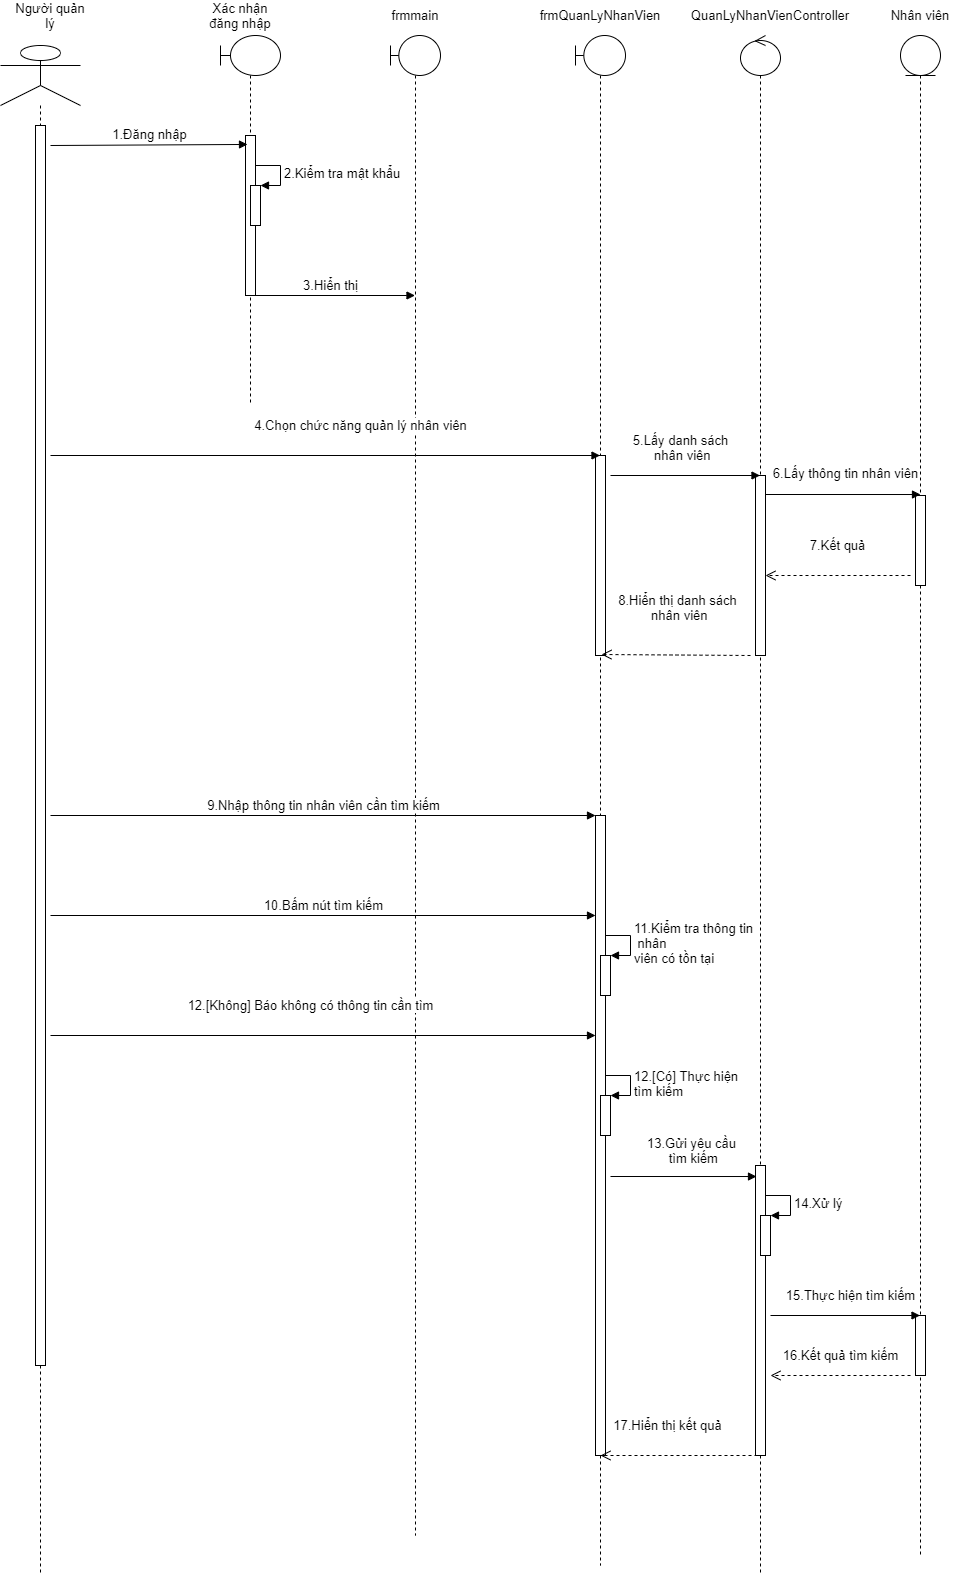

The diagram above was exported from draw.io. Its source (the exported page's mxGraphModel, read from the mxfile embedded in the PNG):
<mxGraphModel dx="868" dy="393" grid="1" gridSize="10" guides="1" tooltips="1" connect="1" arrows="1" fold="1" page="1" pageScale="1" pageWidth="827" pageHeight="1169" math="0" shadow="0">
  <root>
    <mxCell id="0" />
    <mxCell id="1" parent="0" />
    <mxCell id="j3Anj2uM1MNEBu4zV_6k-1" value="" style="shape=umlLifeline;participant=umlActor;perimeter=lifelinePerimeter;whiteSpace=wrap;html=1;container=1;collapsible=0;recursiveResize=0;verticalAlign=top;spacingTop=36;outlineConnect=0;size=60;" parent="1" vertex="1">
      <mxGeometry x="130" y="110" width="80" height="1530" as="geometry" />
    </mxCell>
    <mxCell id="j3Anj2uM1MNEBu4zV_6k-2" value="" style="html=1;points=[];perimeter=orthogonalPerimeter;" parent="j3Anj2uM1MNEBu4zV_6k-1" vertex="1">
      <mxGeometry x="35" y="80" width="10" height="1240" as="geometry" />
    </mxCell>
    <mxCell id="j3Anj2uM1MNEBu4zV_6k-3" value="" style="shape=umlLifeline;participant=umlBoundary;perimeter=lifelinePerimeter;whiteSpace=wrap;html=1;container=1;collapsible=0;recursiveResize=0;verticalAlign=top;spacingTop=36;outlineConnect=0;" parent="1" vertex="1">
      <mxGeometry x="350" y="100" width="60" height="370" as="geometry" />
    </mxCell>
    <mxCell id="j3Anj2uM1MNEBu4zV_6k-4" value="" style="html=1;points=[];perimeter=orthogonalPerimeter;" parent="j3Anj2uM1MNEBu4zV_6k-3" vertex="1">
      <mxGeometry x="25" y="100" width="10" height="160" as="geometry" />
    </mxCell>
    <mxCell id="j3Anj2uM1MNEBu4zV_6k-5" value="" style="html=1;points=[];perimeter=orthogonalPerimeter;" parent="j3Anj2uM1MNEBu4zV_6k-3" vertex="1">
      <mxGeometry x="30" y="150" width="10" height="40" as="geometry" />
    </mxCell>
    <mxCell id="j3Anj2uM1MNEBu4zV_6k-6" value="&lt;font style=&quot;font-size: 13px&quot;&gt;2.Kiểm tra mật khẩu&lt;/font&gt;" style="edgeStyle=orthogonalEdgeStyle;html=1;align=left;spacingLeft=2;endArrow=block;rounded=0;entryX=1;entryY=0;" parent="j3Anj2uM1MNEBu4zV_6k-3" target="j3Anj2uM1MNEBu4zV_6k-5" edge="1">
      <mxGeometry relative="1" as="geometry">
        <mxPoint x="35" y="130" as="sourcePoint" />
        <Array as="points">
          <mxPoint x="60" y="130" />
        </Array>
      </mxGeometry>
    </mxCell>
    <mxCell id="j3Anj2uM1MNEBu4zV_6k-7" value="" style="shape=umlLifeline;participant=umlBoundary;perimeter=lifelinePerimeter;whiteSpace=wrap;html=1;container=1;collapsible=0;recursiveResize=0;verticalAlign=top;spacingTop=36;outlineConnect=0;" parent="1" vertex="1">
      <mxGeometry x="520" y="100" width="50" height="1500" as="geometry" />
    </mxCell>
    <mxCell id="j3Anj2uM1MNEBu4zV_6k-8" value="" style="shape=umlLifeline;participant=umlEntity;perimeter=lifelinePerimeter;whiteSpace=wrap;html=1;container=1;collapsible=0;recursiveResize=0;verticalAlign=top;spacingTop=36;outlineConnect=0;" parent="1" vertex="1">
      <mxGeometry x="1030" y="100" width="40" height="1520" as="geometry" />
    </mxCell>
    <mxCell id="j3Anj2uM1MNEBu4zV_6k-9" value="" style="html=1;points=[];perimeter=orthogonalPerimeter;" parent="j3Anj2uM1MNEBu4zV_6k-8" vertex="1">
      <mxGeometry x="15" y="460" width="10" height="90" as="geometry" />
    </mxCell>
    <mxCell id="j3Anj2uM1MNEBu4zV_6k-10" value="" style="html=1;points=[];perimeter=orthogonalPerimeter;" parent="j3Anj2uM1MNEBu4zV_6k-8" vertex="1">
      <mxGeometry x="15" y="1280" width="10" height="60" as="geometry" />
    </mxCell>
    <mxCell id="j3Anj2uM1MNEBu4zV_6k-11" value="" style="shape=umlLifeline;participant=umlControl;perimeter=lifelinePerimeter;whiteSpace=wrap;html=1;container=1;collapsible=0;recursiveResize=0;verticalAlign=top;spacingTop=36;outlineConnect=0;" parent="1" vertex="1">
      <mxGeometry x="870" y="100" width="40" height="1540" as="geometry" />
    </mxCell>
    <mxCell id="j3Anj2uM1MNEBu4zV_6k-12" value="" style="html=1;points=[];perimeter=orthogonalPerimeter;" parent="j3Anj2uM1MNEBu4zV_6k-11" vertex="1">
      <mxGeometry x="15" y="440" width="10" height="180" as="geometry" />
    </mxCell>
    <mxCell id="j3Anj2uM1MNEBu4zV_6k-13" value="" style="html=1;points=[];perimeter=orthogonalPerimeter;" parent="j3Anj2uM1MNEBu4zV_6k-11" vertex="1">
      <mxGeometry x="15" y="1130" width="10" height="290" as="geometry" />
    </mxCell>
    <mxCell id="j3Anj2uM1MNEBu4zV_6k-14" value="" style="html=1;points=[];perimeter=orthogonalPerimeter;" parent="j3Anj2uM1MNEBu4zV_6k-11" vertex="1">
      <mxGeometry x="20" y="1180" width="10" height="40" as="geometry" />
    </mxCell>
    <mxCell id="j3Anj2uM1MNEBu4zV_6k-15" value="&lt;font style=&quot;font-size: 13px&quot;&gt;14.Xử lý&lt;/font&gt;" style="edgeStyle=orthogonalEdgeStyle;html=1;align=left;spacingLeft=2;endArrow=block;rounded=0;entryX=1;entryY=0;" parent="j3Anj2uM1MNEBu4zV_6k-11" target="j3Anj2uM1MNEBu4zV_6k-14" edge="1">
      <mxGeometry relative="1" as="geometry">
        <mxPoint x="25" y="1160" as="sourcePoint" />
        <Array as="points">
          <mxPoint x="50" y="1160" />
        </Array>
      </mxGeometry>
    </mxCell>
    <mxCell id="j3Anj2uM1MNEBu4zV_6k-16" value="&lt;font style=&quot;font-size: 13px&quot;&gt;Người quản lý&lt;/font&gt;" style="text;html=1;strokeColor=none;fillColor=none;align=center;verticalAlign=middle;whiteSpace=wrap;rounded=0;" parent="1" vertex="1">
      <mxGeometry x="140" y="70" width="80" height="20" as="geometry" />
    </mxCell>
    <mxCell id="j3Anj2uM1MNEBu4zV_6k-17" value="&lt;font style=&quot;font-size: 13px&quot;&gt;Xác nhận đăng nhập&lt;/font&gt;" style="text;html=1;strokeColor=none;fillColor=none;align=center;verticalAlign=middle;whiteSpace=wrap;rounded=0;" parent="1" vertex="1">
      <mxGeometry x="330" y="70" width="80" height="20" as="geometry" />
    </mxCell>
    <mxCell id="j3Anj2uM1MNEBu4zV_6k-18" value="&lt;font style=&quot;font-size: 13px&quot;&gt;frmmain&lt;/font&gt;" style="text;html=1;strokeColor=none;fillColor=none;align=center;verticalAlign=middle;whiteSpace=wrap;rounded=0;" parent="1" vertex="1">
      <mxGeometry x="505" y="70" width="80" height="20" as="geometry" />
    </mxCell>
    <mxCell id="j3Anj2uM1MNEBu4zV_6k-19" value="&lt;font style=&quot;font-size: 13px&quot;&gt;frmQuanLyNhanVien&lt;/font&gt;" style="text;html=1;strokeColor=none;fillColor=none;align=center;verticalAlign=middle;whiteSpace=wrap;rounded=0;" parent="1" vertex="1">
      <mxGeometry x="690" y="70" width="80" height="20" as="geometry" />
    </mxCell>
    <mxCell id="j3Anj2uM1MNEBu4zV_6k-20" value="&lt;font style=&quot;font-size: 13px&quot;&gt;Nhân viên&lt;/font&gt;" style="text;html=1;strokeColor=none;fillColor=none;align=center;verticalAlign=middle;whiteSpace=wrap;rounded=0;" parent="1" vertex="1">
      <mxGeometry x="1010" y="70" width="80" height="20" as="geometry" />
    </mxCell>
    <mxCell id="j3Anj2uM1MNEBu4zV_6k-21" value="" style="shape=umlLifeline;participant=umlBoundary;perimeter=lifelinePerimeter;whiteSpace=wrap;html=1;container=1;collapsible=0;recursiveResize=0;verticalAlign=top;spacingTop=36;outlineConnect=0;" parent="1" vertex="1">
      <mxGeometry x="705" y="100" width="50" height="1530" as="geometry" />
    </mxCell>
    <mxCell id="j3Anj2uM1MNEBu4zV_6k-22" value="" style="html=1;points=[];perimeter=orthogonalPerimeter;" parent="j3Anj2uM1MNEBu4zV_6k-21" vertex="1">
      <mxGeometry x="20" y="420" width="10" height="200" as="geometry" />
    </mxCell>
    <mxCell id="j3Anj2uM1MNEBu4zV_6k-23" value="" style="html=1;points=[];perimeter=orthogonalPerimeter;" parent="j3Anj2uM1MNEBu4zV_6k-21" vertex="1">
      <mxGeometry x="20" y="780" width="10" height="640" as="geometry" />
    </mxCell>
    <mxCell id="j3Anj2uM1MNEBu4zV_6k-40" value="" style="html=1;points=[];perimeter=orthogonalPerimeter;" parent="j3Anj2uM1MNEBu4zV_6k-21" vertex="1">
      <mxGeometry x="25" y="920" width="10" height="40" as="geometry" />
    </mxCell>
    <mxCell id="j3Anj2uM1MNEBu4zV_6k-41" value="&lt;font style=&quot;font-size: 13px&quot;&gt;11.Kiểm tra thông tin&lt;br&gt;&amp;nbsp;nhân&amp;nbsp;&lt;br&gt;viên có tồn tại&lt;/font&gt;" style="edgeStyle=orthogonalEdgeStyle;html=1;align=left;spacingLeft=2;endArrow=block;rounded=0;entryX=1;entryY=0;" parent="j3Anj2uM1MNEBu4zV_6k-21" target="j3Anj2uM1MNEBu4zV_6k-40" edge="1">
      <mxGeometry relative="1" as="geometry">
        <mxPoint x="30" y="900" as="sourcePoint" />
        <Array as="points">
          <mxPoint x="55" y="900" />
        </Array>
      </mxGeometry>
    </mxCell>
    <mxCell id="j3Anj2uM1MNEBu4zV_6k-43" value="" style="html=1;points=[];perimeter=orthogonalPerimeter;" parent="j3Anj2uM1MNEBu4zV_6k-21" vertex="1">
      <mxGeometry x="25" y="1060" width="10" height="40" as="geometry" />
    </mxCell>
    <mxCell id="j3Anj2uM1MNEBu4zV_6k-44" value="&lt;font style=&quot;font-size: 13px&quot;&gt;12.[Có] Thực hiện &lt;br&gt;tìm kiếm&lt;/font&gt;" style="edgeStyle=orthogonalEdgeStyle;html=1;align=left;spacingLeft=2;endArrow=block;rounded=0;entryX=1;entryY=0;" parent="j3Anj2uM1MNEBu4zV_6k-21" target="j3Anj2uM1MNEBu4zV_6k-43" edge="1">
      <mxGeometry relative="1" as="geometry">
        <mxPoint x="30" y="1040" as="sourcePoint" />
        <Array as="points">
          <mxPoint x="55" y="1040" />
        </Array>
      </mxGeometry>
    </mxCell>
    <mxCell id="j3Anj2uM1MNEBu4zV_6k-24" value="&lt;font style=&quot;font-size: 13px&quot;&gt;QuanLyNhanVienController&lt;/font&gt;" style="text;html=1;strokeColor=none;fillColor=none;align=center;verticalAlign=middle;whiteSpace=wrap;rounded=0;" parent="1" vertex="1">
      <mxGeometry x="860" y="70" width="80" height="20" as="geometry" />
    </mxCell>
    <mxCell id="j3Anj2uM1MNEBu4zV_6k-25" value="&lt;font style=&quot;font-size: 13px&quot;&gt;1.Đăng nhập&lt;/font&gt;" style="html=1;verticalAlign=bottom;endArrow=block;entryX=0.2;entryY=0.056;entryDx=0;entryDy=0;entryPerimeter=0;" parent="1" target="j3Anj2uM1MNEBu4zV_6k-4" edge="1">
      <mxGeometry width="80" relative="1" as="geometry">
        <mxPoint x="180" y="210" as="sourcePoint" />
        <mxPoint x="370" y="210" as="targetPoint" />
      </mxGeometry>
    </mxCell>
    <mxCell id="j3Anj2uM1MNEBu4zV_6k-26" value="&lt;font style=&quot;font-size: 13px&quot;&gt;3.Hiển thị&lt;/font&gt;" style="html=1;verticalAlign=bottom;endArrow=block;" parent="1" target="j3Anj2uM1MNEBu4zV_6k-7" edge="1">
      <mxGeometry width="80" relative="1" as="geometry">
        <mxPoint x="376" y="360" as="sourcePoint" />
        <mxPoint x="460" y="360" as="targetPoint" />
      </mxGeometry>
    </mxCell>
    <mxCell id="j3Anj2uM1MNEBu4zV_6k-27" value="&lt;font style=&quot;font-size: 13px&quot;&gt;4.Chọn chức năng quản lý nhân viên&lt;/font&gt;" style="html=1;verticalAlign=bottom;endArrow=block;" parent="1" target="j3Anj2uM1MNEBu4zV_6k-21" edge="1">
      <mxGeometry x="0.1283" y="20" width="80" relative="1" as="geometry">
        <mxPoint x="180" y="520" as="sourcePoint" />
        <mxPoint x="250" y="520" as="targetPoint" />
        <mxPoint as="offset" />
      </mxGeometry>
    </mxCell>
    <mxCell id="j3Anj2uM1MNEBu4zV_6k-28" value="&lt;font style=&quot;font-size: 13px&quot;&gt;5.Lấy danh sách&lt;br&gt;&amp;nbsp;nhân viên&lt;/font&gt;" style="html=1;verticalAlign=bottom;endArrow=block;" parent="1" target="j3Anj2uM1MNEBu4zV_6k-11" edge="1">
      <mxGeometry x="-0.0635" y="10" width="80" relative="1" as="geometry">
        <mxPoint x="740" y="540" as="sourcePoint" />
        <mxPoint x="820" y="540" as="targetPoint" />
        <mxPoint as="offset" />
      </mxGeometry>
    </mxCell>
    <mxCell id="j3Anj2uM1MNEBu4zV_6k-29" value="&lt;font style=&quot;font-size: 13px&quot;&gt;6.Lấy thông tin nhân viên&lt;/font&gt;" style="html=1;verticalAlign=bottom;endArrow=block;entryX=0.5;entryY=-0.011;entryDx=0;entryDy=0;entryPerimeter=0;" parent="1" target="j3Anj2uM1MNEBu4zV_6k-9" edge="1">
      <mxGeometry x="0.0355" y="11" width="80" relative="1" as="geometry">
        <mxPoint x="895" y="559" as="sourcePoint" />
        <mxPoint x="1040" y="560" as="targetPoint" />
        <mxPoint as="offset" />
      </mxGeometry>
    </mxCell>
    <mxCell id="j3Anj2uM1MNEBu4zV_6k-30" value="&lt;font style=&quot;font-size: 13px&quot;&gt;7.Kết quả&lt;/font&gt;" style="html=1;verticalAlign=bottom;endArrow=open;dashed=1;endSize=8;" parent="1" target="j3Anj2uM1MNEBu4zV_6k-12" edge="1">
      <mxGeometry y="-20" relative="1" as="geometry">
        <mxPoint x="1040" y="640" as="sourcePoint" />
        <mxPoint x="900" y="640" as="targetPoint" />
        <mxPoint as="offset" />
      </mxGeometry>
    </mxCell>
    <mxCell id="j3Anj2uM1MNEBu4zV_6k-31" value="&lt;font style=&quot;font-size: 13px&quot;&gt;8.Hiển thị danh sách&lt;br&gt;&lt;font style=&quot;font-size: 13px&quot;&gt;&amp;nbsp;nhân viên&lt;/font&gt;&lt;/font&gt;" style="html=1;verticalAlign=bottom;endArrow=open;dashed=1;endSize=8;entryX=0.6;entryY=0.995;entryDx=0;entryDy=0;entryPerimeter=0;" parent="1" target="j3Anj2uM1MNEBu4zV_6k-22" edge="1">
      <mxGeometry x="-0.0141" y="-30" relative="1" as="geometry">
        <mxPoint x="880" y="720" as="sourcePoint" />
        <mxPoint x="740" y="720" as="targetPoint" />
        <mxPoint as="offset" />
      </mxGeometry>
    </mxCell>
    <mxCell id="j3Anj2uM1MNEBu4zV_6k-32" value="&lt;font style=&quot;font-size: 13px&quot;&gt;9.Nhập thông tin nhân viên cần tìm kiếm&lt;/font&gt;" style="html=1;verticalAlign=bottom;endArrow=block;" parent="1" target="j3Anj2uM1MNEBu4zV_6k-23" edge="1">
      <mxGeometry width="80" relative="1" as="geometry">
        <mxPoint x="180" y="880" as="sourcePoint" />
        <mxPoint x="729.5" y="880" as="targetPoint" />
      </mxGeometry>
    </mxCell>
    <mxCell id="j3Anj2uM1MNEBu4zV_6k-33" value="&lt;font style=&quot;font-size: 13px&quot;&gt;10.Bấm nút tìm kiếm&lt;/font&gt;" style="html=1;verticalAlign=bottom;endArrow=block;" parent="1" edge="1">
      <mxGeometry width="80" relative="1" as="geometry">
        <mxPoint x="180" y="980" as="sourcePoint" />
        <mxPoint x="725" y="980" as="targetPoint" />
      </mxGeometry>
    </mxCell>
    <mxCell id="j3Anj2uM1MNEBu4zV_6k-34" value="&lt;font style=&quot;font-size: 13px&quot;&gt;12.[Không] Báo không có thông tin cần tìm&lt;/font&gt;" style="html=1;verticalAlign=bottom;endArrow=block;" parent="1" edge="1">
      <mxGeometry x="-0.0459" y="20" width="80" relative="1" as="geometry">
        <mxPoint x="180" y="1100" as="sourcePoint" />
        <mxPoint x="725" y="1100" as="targetPoint" />
        <mxPoint as="offset" />
      </mxGeometry>
    </mxCell>
    <mxCell id="j3Anj2uM1MNEBu4zV_6k-35" value="&lt;font&gt;&lt;font style=&quot;font-size: 13px&quot;&gt;13.Gửi yêu cầu&lt;br&gt;&amp;nbsp;tìm kiếm&lt;/font&gt;&lt;br&gt;&lt;/font&gt;" style="html=1;verticalAlign=bottom;endArrow=block;entryX=0.1;entryY=0.038;entryDx=0;entryDy=0;entryPerimeter=0;" parent="1" target="j3Anj2uM1MNEBu4zV_6k-13" edge="1">
      <mxGeometry x="0.1061" y="8" width="80" relative="1" as="geometry">
        <mxPoint x="740" y="1241" as="sourcePoint" />
        <mxPoint x="880" y="1239" as="targetPoint" />
        <mxPoint as="offset" />
      </mxGeometry>
    </mxCell>
    <mxCell id="j3Anj2uM1MNEBu4zV_6k-36" value="&lt;font&gt;&lt;font style=&quot;font-size: 13px&quot;&gt;15.Thực hiện tìm kiếm&lt;/font&gt;&lt;br&gt;&lt;/font&gt;" style="html=1;verticalAlign=bottom;endArrow=block;" parent="1" target="j3Anj2uM1MNEBu4zV_6k-8" edge="1">
      <mxGeometry x="0.0702" y="10" width="80" relative="1" as="geometry">
        <mxPoint x="900" y="1380" as="sourcePoint" />
        <mxPoint x="980" y="1380" as="targetPoint" />
        <mxPoint as="offset" />
      </mxGeometry>
    </mxCell>
    <mxCell id="j3Anj2uM1MNEBu4zV_6k-37" value="&lt;font style=&quot;font-size: 13px&quot;&gt;16.Kết quả tìm kiếm&lt;/font&gt;" style="html=1;verticalAlign=bottom;endArrow=open;dashed=1;endSize=8;" parent="1" edge="1">
      <mxGeometry y="-10" relative="1" as="geometry">
        <mxPoint x="1040" y="1440" as="sourcePoint" />
        <mxPoint x="900" y="1440" as="targetPoint" />
        <mxPoint as="offset" />
      </mxGeometry>
    </mxCell>
    <mxCell id="j3Anj2uM1MNEBu4zV_6k-38" value="&lt;font style=&quot;font-size: 13px&quot;&gt;17.Hiển thị kết quả&lt;/font&gt;" style="html=1;verticalAlign=bottom;endArrow=open;dashed=1;endSize=8;exitX=0.2;exitY=1;exitDx=0;exitDy=0;exitPerimeter=0;" parent="1" source="j3Anj2uM1MNEBu4zV_6k-13" edge="1">
      <mxGeometry x="0.1429" y="-20" relative="1" as="geometry">
        <mxPoint x="880" y="1520" as="sourcePoint" />
        <mxPoint x="730" y="1520" as="targetPoint" />
        <mxPoint as="offset" />
      </mxGeometry>
    </mxCell>
  </root>
</mxGraphModel>